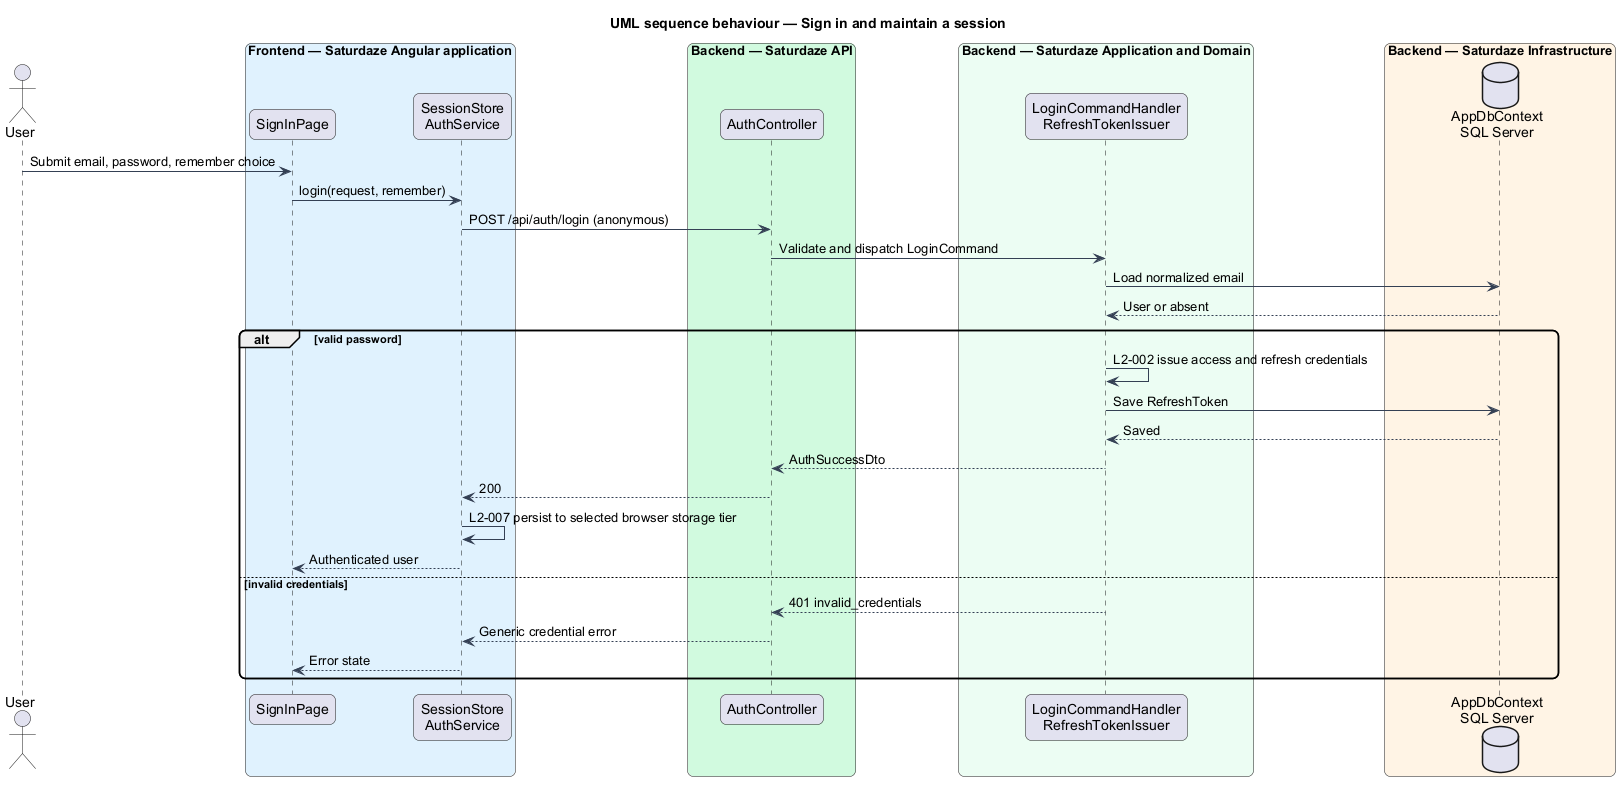

The diagram above was rendered by PlantUML. Its source (embedded in the PNG):
@startuml
title UML sequence behaviour — Sign in and maintain a session
skinparam backgroundColor #FFFFFF
skinparam shadowing false
skinparam roundcorner 12
skinparam defaultFontName Arial
skinparam ArrowColor #344054
actor "User" as actor
box "Frontend — Saturdaze Angular application" #E0F2FE
 participant "SignInPage" as page
 participant "SessionStore\nAuthService" as client
end box
box "Backend — Saturdaze API" #D1FADF
 participant "AuthController" as controller
end box
box "Backend — Saturdaze Application and Domain" #ECFDF3
 participant "LoginCommandHandler\nRefreshTokenIssuer" as handler
end box
box "Backend — Saturdaze Infrastructure" #FFF4E5
 database "AppDbContext\nSQL Server" as db
end box
actor -> page : Submit email, password, remember choice
page -> client : login(request, remember)
client -> controller : POST /api/auth/login (anonymous)
controller -> handler : Validate and dispatch LoginCommand
handler -> db : Load normalized email
db --> handler : User or absent
alt valid password
handler -> handler : L2-002 issue access and refresh credentials
handler -> db : Save RefreshToken
db --> handler : Saved
handler --> controller : AuthSuccessDto
controller --> client : 200
client -> client : L2-007 persist to selected browser storage tier
client --> page : Authenticated user
else invalid credentials
handler --> controller : 401 invalid_credentials
controller --> client : Generic credential error
client --> page : Error state
end
@enduml